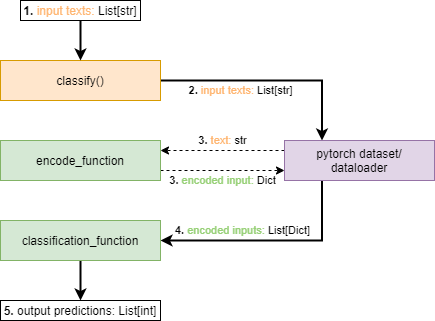

The diagram above was exported from draw.io. Its source (the exported page's mxGraphModel, read from the mxfile embedded in the PNG):
<mxGraphModel dx="813" dy="421" grid="1" gridSize="10" guides="1" tooltips="1" connect="1" arrows="1" fold="1" page="1" pageScale="1" pageWidth="850" pageHeight="1100" math="0" shadow="0">
  <root>
    <mxCell id="0" />
    <mxCell id="1" parent="0" />
    <mxCell id="2" value="&lt;b&gt;2.&lt;/b&gt; &lt;font color=&quot;#ffb570&quot;&gt;input texts: &lt;/font&gt;List[str]" style="edgeStyle=orthogonalEdgeStyle;rounded=0;orthogonalLoop=1;jettySize=auto;html=1;exitX=1;exitY=0.5;exitDx=0;exitDy=0;entryX=0.25;entryY=0;entryDx=0;entryDy=0;strokeWidth=2;" edge="1" source="3" target="6" parent="1">
      <mxGeometry x="-0.2776" y="-10" relative="1" as="geometry">
        <mxPoint as="offset" />
      </mxGeometry>
    </mxCell>
    <mxCell id="3" value="classify()" style="rounded=0;whiteSpace=wrap;html=1;fillColor=#ffe6cc;strokeColor=#d79b00;" vertex="1" parent="1">
      <mxGeometry x="160" y="260" width="160" height="40" as="geometry" />
    </mxCell>
    <mxCell id="4" value="&lt;b&gt;3. &lt;/b&gt;&lt;font color=&quot;#ffb570&quot;&gt;text: &lt;/font&gt;str" style="edgeStyle=orthogonalEdgeStyle;rounded=0;orthogonalLoop=1;jettySize=auto;html=1;exitX=0;exitY=0.25;exitDx=0;exitDy=0;entryX=1;entryY=0.25;entryDx=0;entryDy=0;dashed=1;" edge="1" source="6" target="8" parent="1">
      <mxGeometry y="-10" relative="1" as="geometry">
        <mxPoint as="offset" />
      </mxGeometry>
    </mxCell>
    <mxCell id="5" value="&lt;b&gt;4.&lt;/b&gt; &lt;font color=&quot;#97d077&quot;&gt;encoded inputs: &lt;/font&gt;List[Dict]" style="edgeStyle=orthogonalEdgeStyle;rounded=0;orthogonalLoop=1;jettySize=auto;html=1;exitX=0.25;exitY=1;exitDx=0;exitDy=0;entryX=1;entryY=0.5;entryDx=0;entryDy=0;strokeWidth=2;" edge="1" source="6" target="10" parent="1">
      <mxGeometry x="0.2644" y="-10" relative="1" as="geometry">
        <mxPoint as="offset" />
      </mxGeometry>
    </mxCell>
    <mxCell id="6" value="pytorch dataset/&lt;br&gt;dataloader" style="rounded=0;whiteSpace=wrap;html=1;fillColor=#e1d5e7;strokeColor=#9673a6;" vertex="1" parent="1">
      <mxGeometry x="444" y="340" width="150" height="40" as="geometry" />
    </mxCell>
    <mxCell id="7" value="&lt;b&gt;3. &lt;/b&gt;&lt;font color=&quot;#97d077&quot;&gt;encoded input: &lt;/font&gt;Dict" style="edgeStyle=orthogonalEdgeStyle;rounded=0;orthogonalLoop=1;jettySize=auto;html=1;exitX=1;exitY=0.75;exitDx=0;exitDy=0;entryX=0;entryY=0.75;entryDx=0;entryDy=0;dashed=1;" edge="1" source="8" target="6" parent="1">
      <mxGeometry y="-10" relative="1" as="geometry">
        <mxPoint as="offset" />
      </mxGeometry>
    </mxCell>
    <mxCell id="8" value="encode_function" style="rounded=0;whiteSpace=wrap;html=1;fillColor=#d5e8d4;strokeColor=#82b366;" vertex="1" parent="1">
      <mxGeometry x="160" y="340" width="160" height="40" as="geometry" />
    </mxCell>
    <mxCell id="9" style="edgeStyle=orthogonalEdgeStyle;rounded=0;orthogonalLoop=1;jettySize=auto;html=1;exitX=0.5;exitY=1;exitDx=0;exitDy=0;entryX=0.5;entryY=0;entryDx=0;entryDy=0;strokeWidth=2;" edge="1" source="10" target="11" parent="1">
      <mxGeometry relative="1" as="geometry" />
    </mxCell>
    <mxCell id="10" value="classification_function" style="rounded=0;whiteSpace=wrap;html=1;fillColor=#d5e8d4;strokeColor=#82b366;" vertex="1" parent="1">
      <mxGeometry x="160" y="420" width="160" height="40" as="geometry" />
    </mxCell>
    <mxCell id="11" value="&lt;b&gt;5. &lt;/b&gt;output predictions:&lt;font color=&quot;#97d077&quot;&gt; &lt;/font&gt;List[int]" style="rounded=0;whiteSpace=wrap;html=1;" vertex="1" parent="1">
      <mxGeometry x="160" y="500" width="160" height="20" as="geometry" />
    </mxCell>
    <mxCell id="12" style="edgeStyle=orthogonalEdgeStyle;rounded=0;orthogonalLoop=1;jettySize=auto;html=1;exitX=0.5;exitY=1;exitDx=0;exitDy=0;entryX=0.5;entryY=0;entryDx=0;entryDy=0;strokeWidth=2;" edge="1" source="13" target="3" parent="1">
      <mxGeometry relative="1" as="geometry" />
    </mxCell>
    <mxCell id="13" value="&lt;b&gt;1.&lt;/b&gt;&amp;nbsp;&lt;font color=&quot;#ffb570&quot;&gt;input texts: &lt;/font&gt;List[str]" style="rounded=0;whiteSpace=wrap;html=1;" vertex="1" parent="1">
      <mxGeometry x="180" y="200" width="120" height="20" as="geometry" />
    </mxCell>
  </root>
</mxGraphModel>